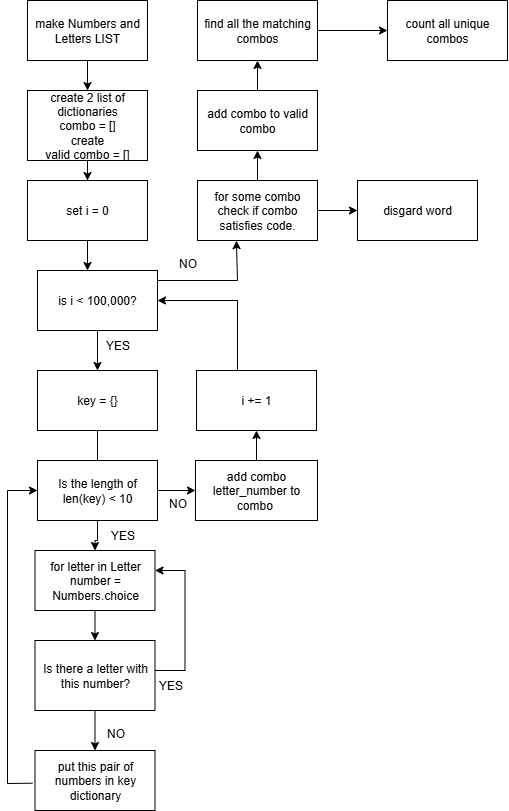

The diagram above was exported from draw.io. Its source (the exported page's mxGraphModel, read from the mxfile embedded in the PNG):
<mxGraphModel dx="2778" dy="1183" grid="1" gridSize="10" guides="1" tooltips="1" connect="1" arrows="1" fold="1" page="1" pageScale="1" pageWidth="850" pageHeight="1100" math="0" shadow="0">
  <root>
    <mxCell id="0" />
    <mxCell id="1" parent="0" />
    <mxCell id="ZPhnT1Gx00QJt8h9drtt-4" value="" style="edgeStyle=orthogonalEdgeStyle;rounded=0;orthogonalLoop=1;jettySize=auto;html=1;" edge="1" parent="1" source="B1ogW8DPIxiJ78t296LF-19" target="B1ogW8DPIxiJ78t296LF-20">
      <mxGeometry relative="1" as="geometry" />
    </mxCell>
    <mxCell id="B1ogW8DPIxiJ78t296LF-19" value="make Numbers and Letters LIST" style="rounded=0;whiteSpace=wrap;html=1;" parent="1" vertex="1">
      <mxGeometry x="100" y="60" width="120" height="60" as="geometry" />
    </mxCell>
    <mxCell id="ZPhnT1Gx00QJt8h9drtt-5" value="" style="edgeStyle=orthogonalEdgeStyle;rounded=0;orthogonalLoop=1;jettySize=auto;html=1;" edge="1" parent="1" source="B1ogW8DPIxiJ78t296LF-20" target="B1ogW8DPIxiJ78t296LF-48">
      <mxGeometry relative="1" as="geometry" />
    </mxCell>
    <mxCell id="B1ogW8DPIxiJ78t296LF-20" value="&lt;div&gt;create 2 list of dictionaries&lt;/div&gt;combo = []&lt;div&gt;create&lt;/div&gt;&lt;div&gt;valid combo = []&lt;/div&gt;" style="rounded=0;whiteSpace=wrap;html=1;" parent="1" vertex="1">
      <mxGeometry x="100" y="150" width="120" height="70" as="geometry" />
    </mxCell>
    <mxCell id="B1ogW8DPIxiJ78t296LF-43" value="i += 1" style="rounded=0;whiteSpace=wrap;html=1;" parent="1" vertex="1">
      <mxGeometry x="269" y="430" width="120" height="60" as="geometry" />
    </mxCell>
    <mxCell id="ZPhnT1Gx00QJt8h9drtt-7" value="" style="edgeStyle=orthogonalEdgeStyle;rounded=0;orthogonalLoop=1;jettySize=auto;html=1;" edge="1" parent="1" source="B1ogW8DPIxiJ78t296LF-48">
      <mxGeometry relative="1" as="geometry">
        <mxPoint x="160" y="330" as="targetPoint" />
      </mxGeometry>
    </mxCell>
    <mxCell id="B1ogW8DPIxiJ78t296LF-48" value="set i = 0" style="rounded=0;whiteSpace=wrap;html=1;" parent="1" vertex="1">
      <mxGeometry x="100" y="240" width="120" height="60" as="geometry" />
    </mxCell>
    <mxCell id="B1ogW8DPIxiJ78t296LF-53" value="" style="edgeStyle=orthogonalEdgeStyle;rounded=0;orthogonalLoop=1;jettySize=auto;html=1;" parent="1" source="B1ogW8DPIxiJ78t296LF-49" target="B1ogW8DPIxiJ78t296LF-43" edge="1">
      <mxGeometry relative="1" as="geometry" />
    </mxCell>
    <mxCell id="B1ogW8DPIxiJ78t296LF-59" value="" style="edgeStyle=orthogonalEdgeStyle;rounded=0;orthogonalLoop=1;jettySize=auto;html=1;" parent="1" source="B1ogW8DPIxiJ78t296LF-54" target="B1ogW8DPIxiJ78t296LF-58" edge="1">
      <mxGeometry relative="1" as="geometry" />
    </mxCell>
    <mxCell id="B1ogW8DPIxiJ78t296LF-54" value="for some combo check if combo satisfies code." style="rounded=0;whiteSpace=wrap;html=1;" parent="1" vertex="1">
      <mxGeometry x="270" y="240" width="120" height="60" as="geometry" />
    </mxCell>
    <mxCell id="B1ogW8DPIxiJ78t296LF-56" value="" style="endArrow=classic;html=1;rounded=0;entryX=0.324;entryY=1.003;entryDx=0;entryDy=0;entryPerimeter=0;" parent="1" target="B1ogW8DPIxiJ78t296LF-54" edge="1">
      <mxGeometry width="50" height="50" relative="1" as="geometry">
        <mxPoint x="230" y="340" as="sourcePoint" />
        <mxPoint x="280" y="290" as="targetPoint" />
        <Array as="points">
          <mxPoint x="310" y="340" />
        </Array>
      </mxGeometry>
    </mxCell>
    <mxCell id="B1ogW8DPIxiJ78t296LF-57" value="NO" style="text;html=1;align=center;verticalAlign=middle;resizable=0;points=[];autosize=1;strokeColor=none;fillColor=none;" parent="1" vertex="1">
      <mxGeometry x="240" y="308" width="40" height="30" as="geometry" />
    </mxCell>
    <mxCell id="ZPhnT1Gx00QJt8h9drtt-3" value="" style="edgeStyle=orthogonalEdgeStyle;rounded=0;orthogonalLoop=1;jettySize=auto;html=1;" edge="1" parent="1" source="B1ogW8DPIxiJ78t296LF-58" target="B1ogW8DPIxiJ78t296LF-63">
      <mxGeometry relative="1" as="geometry" />
    </mxCell>
    <mxCell id="B1ogW8DPIxiJ78t296LF-58" value="add combo to valid combo" style="rounded=0;whiteSpace=wrap;html=1;" parent="1" vertex="1">
      <mxGeometry x="270" y="150" width="120" height="60" as="geometry" />
    </mxCell>
    <mxCell id="B1ogW8DPIxiJ78t296LF-60" value="" style="endArrow=classic;html=1;rounded=0;" parent="1" edge="1">
      <mxGeometry width="50" height="50" relative="1" as="geometry">
        <mxPoint x="390" y="270" as="sourcePoint" />
        <mxPoint x="430" y="270" as="targetPoint" />
      </mxGeometry>
    </mxCell>
    <mxCell id="B1ogW8DPIxiJ78t296LF-61" value="disgard word" style="rounded=0;whiteSpace=wrap;html=1;" parent="1" vertex="1">
      <mxGeometry x="430" y="240" width="120" height="60" as="geometry" />
    </mxCell>
    <mxCell id="ZPhnT1Gx00QJt8h9drtt-2" value="" style="edgeStyle=orthogonalEdgeStyle;rounded=0;orthogonalLoop=1;jettySize=auto;html=1;" edge="1" parent="1" source="B1ogW8DPIxiJ78t296LF-63" target="ZPhnT1Gx00QJt8h9drtt-1">
      <mxGeometry relative="1" as="geometry" />
    </mxCell>
    <mxCell id="B1ogW8DPIxiJ78t296LF-63" value="find all the matching combos" style="rounded=0;whiteSpace=wrap;html=1;" parent="1" vertex="1">
      <mxGeometry x="270" y="60" width="120" height="60" as="geometry" />
    </mxCell>
    <mxCell id="ZPhnT1Gx00QJt8h9drtt-1" value="count all unique combos" style="rounded=0;whiteSpace=wrap;html=1;" vertex="1" parent="1">
      <mxGeometry x="460" y="60" width="120" height="60" as="geometry" />
    </mxCell>
    <mxCell id="B1ogW8DPIxiJ78t296LF-15" value="" style="edgeStyle=orthogonalEdgeStyle;rounded=0;orthogonalLoop=1;jettySize=auto;html=1;" parent="1" source="B1ogW8DPIxiJ78t296LF-1" target="B1ogW8DPIxiJ78t296LF-2" edge="1">
      <mxGeometry relative="1" as="geometry" />
    </mxCell>
    <mxCell id="B1ogW8DPIxiJ78t296LF-1" value="is i &amp;lt; 100,000?" style="rounded=0;whiteSpace=wrap;html=1;" parent="1" vertex="1">
      <mxGeometry x="110" y="330" width="120" height="60" as="geometry" />
    </mxCell>
    <mxCell id="ZPhnT1Gx00QJt8h9drtt-8" value="" style="edgeStyle=orthogonalEdgeStyle;rounded=0;orthogonalLoop=1;jettySize=auto;html=1;" edge="1" parent="1" source="B1ogW8DPIxiJ78t296LF-2" target="B1ogW8DPIxiJ78t296LF-38">
      <mxGeometry relative="1" as="geometry" />
    </mxCell>
    <mxCell id="B1ogW8DPIxiJ78t296LF-2" value="key = {}" style="rounded=0;whiteSpace=wrap;html=1;" parent="1" vertex="1">
      <mxGeometry x="110" y="430" width="120" height="60" as="geometry" />
    </mxCell>
    <mxCell id="B1ogW8DPIxiJ78t296LF-16" value="YES" style="text;html=1;align=center;verticalAlign=middle;resizable=0;points=[];autosize=1;strokeColor=none;fillColor=none;" parent="1" vertex="1">
      <mxGeometry x="165" y="390" width="50" height="30" as="geometry" />
    </mxCell>
    <mxCell id="B1ogW8DPIxiJ78t296LF-37" value="" style="edgeStyle=orthogonalEdgeStyle;rounded=0;orthogonalLoop=1;jettySize=auto;html=1;" parent="1" source="B1ogW8DPIxiJ78t296LF-36" target="B1ogW8DPIxiJ78t296LF-8" edge="1">
      <mxGeometry relative="1" as="geometry" />
    </mxCell>
    <mxCell id="B1ogW8DPIxiJ78t296LF-36" value="Is the length of len(key) &amp;lt; 10" style="rounded=0;whiteSpace=wrap;html=1;" parent="1" vertex="1">
      <mxGeometry x="110" y="520" width="120" height="60" as="geometry" />
    </mxCell>
    <mxCell id="B1ogW8DPIxiJ78t296LF-38" value="&lt;blockquote style=&quot;margin: 0 0 0 40px; border: none; padding: 0px;&quot;&gt;YES&lt;/blockquote&gt;" style="text;html=1;align=center;verticalAlign=middle;resizable=0;points=[];autosize=1;strokeColor=none;fillColor=none;" parent="1" vertex="1">
      <mxGeometry x="130" y="580" width="90" height="30" as="geometry" />
    </mxCell>
    <mxCell id="B1ogW8DPIxiJ78t296LF-42" value="NO" style="text;html=1;align=center;verticalAlign=middle;resizable=0;points=[];autosize=1;strokeColor=none;fillColor=none;" parent="1" vertex="1">
      <mxGeometry x="230" y="548" width="40" height="30" as="geometry" />
    </mxCell>
    <mxCell id="B1ogW8DPIxiJ78t296LF-45" value="" style="endArrow=classic;html=1;rounded=0;entryX=1;entryY=0.5;entryDx=0;entryDy=0;" parent="1" target="B1ogW8DPIxiJ78t296LF-1" edge="1">
      <mxGeometry width="50" height="50" relative="1" as="geometry">
        <mxPoint x="310" y="430" as="sourcePoint" />
        <mxPoint x="360" y="380" as="targetPoint" />
        <Array as="points">
          <mxPoint x="310" y="360" />
        </Array>
      </mxGeometry>
    </mxCell>
    <mxCell id="B1ogW8DPIxiJ78t296LF-46" value="" style="endArrow=classic;html=1;rounded=0;entryX=0;entryY=0.5;entryDx=0;entryDy=0;exitX=-0.021;exitY=0.545;exitDx=0;exitDy=0;exitPerimeter=0;" parent="1" target="B1ogW8DPIxiJ78t296LF-36" edge="1" source="B1ogW8DPIxiJ78t296LF-4">
      <mxGeometry width="50" height="50" relative="1" as="geometry">
        <mxPoint x="100" y="890" as="sourcePoint" />
        <mxPoint x="110" y="640" as="targetPoint" />
        <Array as="points">
          <mxPoint x="80" y="843" />
          <mxPoint x="80" y="550" />
        </Array>
      </mxGeometry>
    </mxCell>
    <mxCell id="B1ogW8DPIxiJ78t296LF-49" value="add combo letter_number to combo&amp;nbsp;" style="rounded=0;whiteSpace=wrap;html=1;" parent="1" vertex="1">
      <mxGeometry x="268" y="520" width="122" height="60" as="geometry" />
    </mxCell>
    <mxCell id="B1ogW8DPIxiJ78t296LF-52" value="" style="endArrow=classic;html=1;rounded=0;entryX=0;entryY=0.5;entryDx=0;entryDy=0;" parent="1" target="B1ogW8DPIxiJ78t296LF-49" edge="1">
      <mxGeometry width="50" height="50" relative="1" as="geometry">
        <mxPoint x="230" y="550" as="sourcePoint" />
        <mxPoint x="280" y="500" as="targetPoint" />
      </mxGeometry>
    </mxCell>
    <mxCell id="B1ogW8DPIxiJ78t296LF-8" value="for letter in Letter number = Numbers.choice" style="rounded=0;whiteSpace=wrap;html=1;" parent="1" vertex="1">
      <mxGeometry x="107.5" y="610" width="120" height="60" as="geometry" />
    </mxCell>
    <mxCell id="B1ogW8DPIxiJ78t296LF-32" value="" style="endArrow=classic;html=1;rounded=0;" parent="1" edge="1">
      <mxGeometry width="50" height="50" relative="1" as="geometry">
        <mxPoint x="227.5" y="730" as="sourcePoint" />
        <mxPoint x="227.5" y="630" as="targetPoint" />
        <Array as="points">
          <mxPoint x="257.5" y="730" />
          <mxPoint x="257.5" y="630" />
        </Array>
      </mxGeometry>
    </mxCell>
    <mxCell id="B1ogW8DPIxiJ78t296LF-33" value="YES" style="text;html=1;align=center;verticalAlign=middle;resizable=0;points=[];autosize=1;strokeColor=none;fillColor=none;" parent="1" vertex="1">
      <mxGeometry x="217.5" y="730" width="50" height="30" as="geometry" />
    </mxCell>
    <mxCell id="B1ogW8DPIxiJ78t296LF-5" value="" style="edgeStyle=orthogonalEdgeStyle;rounded=0;orthogonalLoop=1;jettySize=auto;html=1;" parent="1" source="B1ogW8DPIxiJ78t296LF-3" target="B1ogW8DPIxiJ78t296LF-4" edge="1">
      <mxGeometry relative="1" as="geometry" />
    </mxCell>
    <mxCell id="B1ogW8DPIxiJ78t296LF-3" value="Is there a letter with this number?" style="rounded=0;whiteSpace=wrap;html=1;" parent="1" vertex="1">
      <mxGeometry x="107.5" y="700" width="120" height="70" as="geometry" />
    </mxCell>
    <mxCell id="B1ogW8DPIxiJ78t296LF-4" value="put this pair of numbers in key dictionary" style="rounded=0;whiteSpace=wrap;html=1;" parent="1" vertex="1">
      <mxGeometry x="107.5" y="810" width="120" height="60" as="geometry" />
    </mxCell>
    <mxCell id="B1ogW8DPIxiJ78t296LF-9" value="NO" style="text;html=1;align=center;verticalAlign=middle;resizable=0;points=[];autosize=1;strokeColor=none;fillColor=none;" parent="1" vertex="1">
      <mxGeometry x="167.5" y="778" width="40" height="30" as="geometry" />
    </mxCell>
    <mxCell id="B1ogW8DPIxiJ78t296LF-25" value="" style="endArrow=classic;html=1;rounded=0;" parent="1" edge="1">
      <mxGeometry width="50" height="50" relative="1" as="geometry">
        <mxPoint x="167.5" y="670" as="sourcePoint" />
        <mxPoint x="167.5" y="700" as="targetPoint" />
      </mxGeometry>
    </mxCell>
  </root>
</mxGraphModel>